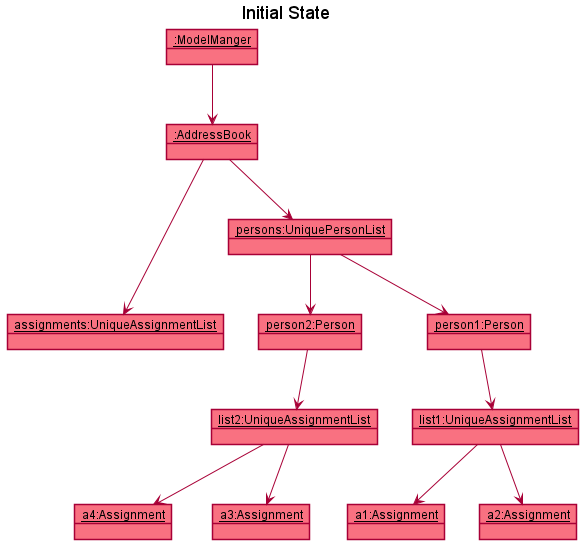

The diagram above was rendered by PlantUML. Its source (embedded in the PNG):
@startuml
!include style.puml


title Initial State

object "__:ModelManger__" as ModelManager MODEL_COLOR_T1
object "__:AddressBook__" as AddressBook MODEL_COLOR_T1
object "__assignments:UniqueAssignmentList__" as Assignments MODEL_COLOR_T1
object "__persons:UniquePersonList__" as Persons MODEL_COLOR_T1
object "__person2:Person__" as Person2 MODEL_COLOR_T1
object "__person1:Person__" as Person1 MODEL_COLOR_T1
object "__list1:UniqueAssignmentList__" as List1 MODEL_COLOR_T1
object "__list2:UniqueAssignmentList__" as List2 MODEL_COLOR_T1
object "__a1:Assignment__" as Assignment1 MODEL_COLOR_T1
object "__a2:Assignment__" as Assignment2 MODEL_COLOR_T1
object "__a3:Assignment__" as Assignment3 MODEL_COLOR_T1
object "__a4:Assignment__" as Assignment4 MODEL_COLOR_T1


ModelManager  --> AddressBook
AddressBook --> Persons
AddressBook --> Assignments
Persons --> Person1
Persons --> Person2
Person1 --> List1
Person2 --> List2
List1 --> Assignment1
List1 --> Assignment2
List2 --> Assignment3
List2 --> Assignment4
Assignments -[hidden]--> Assignment3
Assignments -[hidden]--> Assignment4

@enduml